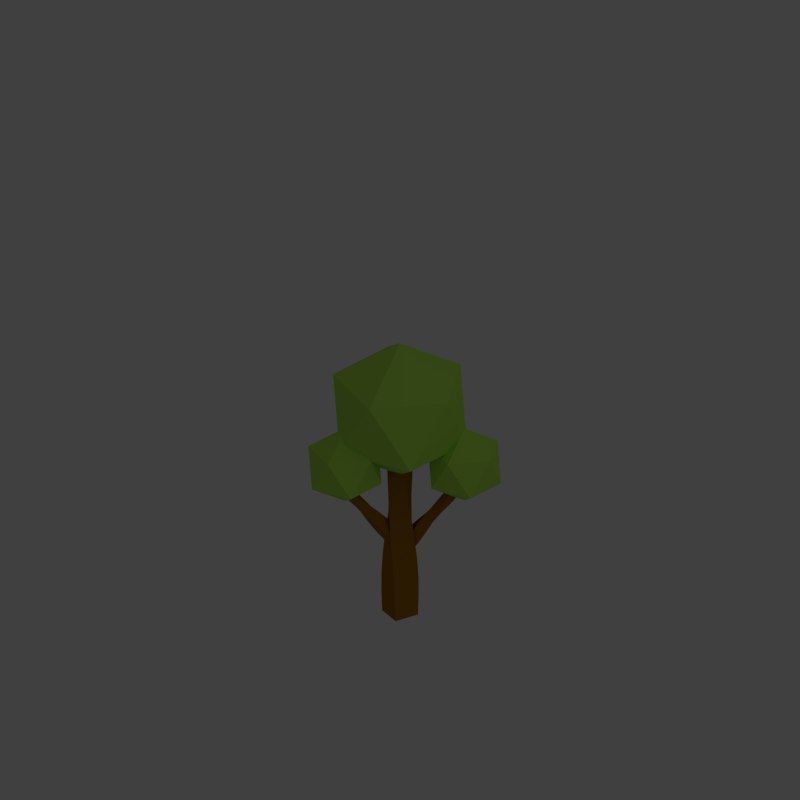 # Source: tree.blend  (saved by Blender 2.76.0; exported with 4.5.12 LTS)
import bpy
from mathutils import Matrix  # noqa: F401  (used for matrix-valued properties, if any)

bpy.ops.wm.read_factory_settings(use_empty=True)
scene = bpy.context.scene
scene.name = 'Scene'

# ---- collections
col_collection_2 = bpy.data.collections.new('Collection 2'); scene.collection.children.link(col_collection_2)

# ---- materials (node trees are filled in below, after node groups)
mat_trunkmat = bpy.data.materials.new('TrunkMat')
mat_trunkmat.alpha_threshold = 0.0
mat_trunkmat.use_transparent_shadow = False
mat_trunkmat.diffuse_color = (0.3588, 0.1531, 0.01132, 1.0)
mat_trunkmat.roughness = 0.5
mat_crownmat = bpy.data.materials.new('CrownMat')
mat_crownmat.alpha_threshold = 0.0
mat_crownmat.use_transparent_shadow = False
mat_crownmat.diffuse_color = (0.4564, 0.7991, 0.09759, 1.0)
mat_crownmat.roughness = 0.5
mat_crownmat.specular_intensity = 0.12

# ---- material node trees

# ---- world
world_world = bpy.data.worlds.new('World'); scene.world = world_world
world_world.color = (0.05088, 0.05088, 0.05088)
world_world.use_sun_shadow = False
world_world.sun_shadow_jitter_overblur = 0.0
world_world.cycles.sampling_method = 'MANUAL'
world_world.cycles.sample_map_resolution = 256

# ---- cameras
cam_camera = bpy.data.cameras.new('Camera')
cam_camera.type = 'ORTHO'
cam_camera.clip_end = 100.0
cam_camera.lens = 35.0
cam_camera.sensor_width = 1.0
cam_camera.sensor_height = 18.0
cam_camera.dof.focus_distance = 0.0
cam_camera.dof.aperture_fstop = 128.0

# ---- lights
light_area = bpy.data.lights.new('Area', 'AREA')
light_area.transmission_factor = 0.0
light_area.energy = 78.54
light_area.shadow_buffer_clip_start = 0.5
light_area.shadow_soft_size = 20.0
light_area.shadow_maximum_resolution = 0.006
light_area.use_absolute_resolution = True
light_area.size = 20.0
light_area.size_y = 0.1
light_area.cycles.use_multiple_importance_sampling = False

# ---- meshes
me_cube = bpy.data.meshes.new('Cube')
me_cube.from_pydata([(0.8029, -1.333, -1.0), (-1.044, -0.4622, 1.0), (-1.333, -0.8029, -1.0), (-0.4622, 1.044, 1.0), (1.333, 0.8029, -1.0), (0.4622, -1.044, 1.0), (-0.8029, 1.333, -1.0), (1.044, 0.4622, 1.0), (0.811, -1.405, -0.7778), (0.7379, -1.463, -0.5556), (0.5741, -1.468, -0.3333), (0.3433, -1.413, -0.1111), (0.08075, -1.308, 0.1111), (-0.1892, -1.168, 0.3333), (-0.4631, -1.003, 0.5556), (-0.7533, -0.7915, 0.7778), (-0.7915, 0.7533, 0.7778), (-1.003, 0.4631, 0.5556), (-1.168, 0.1892, 0.3333), (-1.308, -0.08075, 0.1111), (-1.413, -0.3433, -0.1111), (-1.468, -0.5741, -0.3333), (-1.463, -0.7379, -0.5556), (-1.405, -0.811, -0.7778), (0.7533, 0.7915, 0.7778), (0.4631, 1.003, 0.5556), (0.1892, 1.168, 0.3333), (-0.08075, 1.308, 0.1111), (-0.3433, 1.413, -0.1111), (-0.5741, 1.468, -0.3333), (-0.7379, 1.463, -0.5556), (-0.811, 1.405, -0.7778), (0.7915, -0.7533, 0.7778), (1.003, -0.4631, 0.5556), (1.168, -0.1892, 0.3333), (1.308, 0.08075, 0.1111), (1.413, 0.3433, -0.1111), (1.468, 0.5741, -0.3333), (1.463, 0.7379, -0.5556), (1.405, 0.811, -0.7778)], [], [(8, 23, 2, 0), (23, 31, 6, 2), (31, 39, 4, 6), (39, 8, 0, 4), (0, 2, 6, 4), (5, 7, 3, 1), (5, 1, 15, 32), (32, 15, 14, 33), (33, 14, 13, 34), (34, 13, 12, 35), (35, 12, 11, 36), (36, 11, 10, 37), (37, 10, 9, 38), (38, 9, 8, 39), (7, 5, 32, 24), (24, 32, 33, 25), (25, 33, 34, 26), (26, 34, 35, 27), (27, 35, 36, 28), (28, 36, 37, 29), (29, 37, 38, 30), (30, 38, 39, 31), (3, 7, 24, 16), (16, 24, 25, 17), (17, 25, 26, 18), (18, 26, 27, 19), (19, 27, 28, 20), (20, 28, 29, 21), (21, 29, 30, 22), (22, 30, 31, 23), (1, 3, 16, 15), (15, 16, 17, 14), (14, 17, 18, 13), (13, 18, 19, 12), (12, 19, 20, 11), (11, 20, 21, 10), (10, 21, 22, 9), (9, 22, 23, 8)])
me_cube.materials.append(mat_trunkmat)
me_cube.use_remesh_preserve_volume = False
me_cube.use_remesh_preserve_attributes = False
me_cube.use_mirror_vertex_groups = False
me_cube.update()
me_icosphere = bpy.data.meshes.new('Icosphere')
me_icosphere.from_pydata([(0.0, 0.0, -1.0), (0.7236, -0.5257, -0.4472), (-0.2764, -0.8506, -0.4472), (-0.8944, 0.0, -0.4472), (-0.2764, 0.8506, -0.4472), (0.7236, 0.5257, -0.4472), (0.2764, -0.8506, 0.4472), (-0.7236, -0.5257, 0.4472), (-0.7236, 0.5257, 0.4472), (0.2764, 0.8506, 0.4472), (0.8944, 0.0, 0.4472), (0.0, 0.0, 1.0)], [], [(0, 1, 2), (1, 0, 5), (0, 2, 3), (0, 3, 4), (0, 4, 5), (1, 5, 10), (2, 1, 6), (3, 2, 7), (4, 3, 8), (5, 4, 9), (1, 10, 6), (2, 6, 7), (3, 7, 8), (4, 8, 9), (5, 9, 10), (6, 10, 11), (7, 6, 11), (8, 7, 11), (9, 8, 11), (10, 9, 11)])
me_icosphere.materials.append(mat_crownmat)
me_icosphere.use_remesh_preserve_volume = False
me_icosphere.use_remesh_preserve_attributes = False
me_icosphere.use_mirror_vertex_groups = False
me_icosphere.update()

# ---- objects
ob_trunk = bpy.data.objects.new('Trunk', me_cube)
ob_branchright = bpy.data.objects.new('BranchRight', me_cube)
ob_crownright = bpy.data.objects.new('CrownRight', me_icosphere)
ob_branchleft = bpy.data.objects.new('BranchLeft', me_cube)
ob_crownleft = bpy.data.objects.new('CrownLeft', me_icosphere)
ob_crown = bpy.data.objects.new('Crown', me_icosphere)
ob_light = bpy.data.objects.new('Light', light_area)
ob_camera = bpy.data.objects.new('Camera', cam_camera)

# ---- transforms, parenting, visibility, modifiers, constraints
ob_trunk.location = (0.0, 0.0, 0.7345)
ob_trunk.scale = (0.08922, 0.08922, 0.7417)
ob_trunk.lineart.crease_threshold = 0.0
ob_branchright.parent = ob_trunk
ob_branchright.matrix_parent_inverse = Matrix(((11.21, 0.0, 0.0, 0.0), (0.0, 11.21, 0.0, 0.0), (0.0, 0.0, 1.348, -0.9902), (0.0, 0.0, 0.0, 1.0)))
ob_branchright.location = (0.1534, 0.1307, 0.7966)
ob_branchright.rotation_euler = (-0.5513, 0.3397, -0.4808)
ob_branchright.scale = (0.04277, 0.04277, 0.3555)
ob_branchright.lineart.crease_threshold = 0.0
ob_crownright.parent = ob_branchright
ob_crownright.matrix_parent_inverse = Matrix(((19.55, -10.2, -7.79, 5.605), (5.594, 19.55, -11.55, 5.201), (1.389, 0.9371, 2.259, -2.125), (0.0, 0.0, 0.0, 1.0)))
ob_crownright.location = (0.3757, 0.3132, 1.329)
ob_crownright.scale = (0.3104, 0.3104, 0.3104)
ob_crownright.lineart.crease_threshold = 0.0
ob_branchleft.parent = ob_trunk
ob_branchleft.matrix_parent_inverse = Matrix(((11.21, 0.0, 0.0, 0.0), (0.0, 11.21, 0.0, 0.0), (0.0, 0.0, 1.348, -0.9902), (0.0, 0.0, 0.0, 1.0)))
ob_branchleft.location = (-0.1213, -0.205, 0.8931)
ob_branchleft.rotation_euler = (0.4192, -0.5575, 0.2923)
ob_branchleft.scale = (0.04277, 0.04277, 0.3555)
ob_branchleft.lineart.crease_threshold = 0.0
ob_crownleft.parent = ob_branchleft
ob_crownleft.matrix_parent_inverse = Matrix(((19.0, 5.718, 12.37, -6.064), (-10.98, 19.0, 8.077, -6.875), (-0.9716, -1.488, 2.18, -2.185), (0.0, 0.0, 0.0, 1.0)))
ob_crownleft.location = (-0.2489, -0.3139, 1.312)
ob_crownleft.scale = (0.3104, 0.3104, 0.3104)
ob_crownleft.lineart.crease_threshold = 0.0
ob_crown.parent = ob_trunk
ob_crown.matrix_parent_inverse = Matrix(((11.21, 0.0, 0.0, 0.0), (0.0, 11.21, 0.0, 0.0), (0.0, 0.0, 1.348, -0.9902), (0.0, 0.0, 0.0, 1.0)))
ob_crown.location = (0.0, 0.0, 1.755)
ob_crown.scale = (0.5687, 0.5687, 0.5687)
ob_crown.lineart.crease_threshold = 0.0
ob_light.location = (10.0, 0.0, 10.0)
ob_light.rotation_euler = (0.0, 0.7854, 0.0)
ob_light.lineart.crease_threshold = 0.0
ob_camera.location = (10.0, -10.0, 10.0)
ob_camera.rotation_euler = (1.047, -1.21e-07, 0.7854)
ob_camera.lock_rotations_4d = False
ob_camera.empty_display_type = 'ARROWS'
ob_camera.color = (0.0, 0.0, 0.0, 0.0)
ob_camera.display_type = 'WIRE'
ob_camera.lineart.crease_threshold = 0.0

# ---- collection membership
col_collection_2.objects.link(ob_trunk)
col_collection_2.objects.link(ob_branchright)
col_collection_2.objects.link(ob_crownright)
col_collection_2.objects.link(ob_branchleft)
col_collection_2.objects.link(ob_crownleft)
col_collection_2.objects.link(ob_crown)
col_collection_2.objects.link(ob_light)
col_collection_2.objects.link(ob_camera)

# ---- scene / render settings (as saved in the file)
scene.camera = ob_camera
scene.frame_start = 1; scene.frame_end = 250; scene.frame_set(1)
scene.render.engine = 'BLENDER_EEVEE_NEXT'
scene.render.resolution_x = 256
scene.render.resolution_y = 256
scene.render.dither_intensity = 0.0
scene.render.film_transparent = True
scene.cycles.use_denoising = False
scene.cycles.samples = 10
scene.cycles.sampling_pattern = 'TABULATED_SOBOL'
scene.cycles.light_sampling_threshold = 0.0
scene.cycles.use_adaptive_sampling = False
scene.cycles.use_light_tree = False
scene.cycles.blur_glossy = 0.0
scene.cycles.pixel_filter_type = 'GAUSSIAN'
scene.cycles.sample_clamp_indirect = 0.0
scene.view_settings.view_transform = 'Standard'
bpy.context.view_layer.update()
